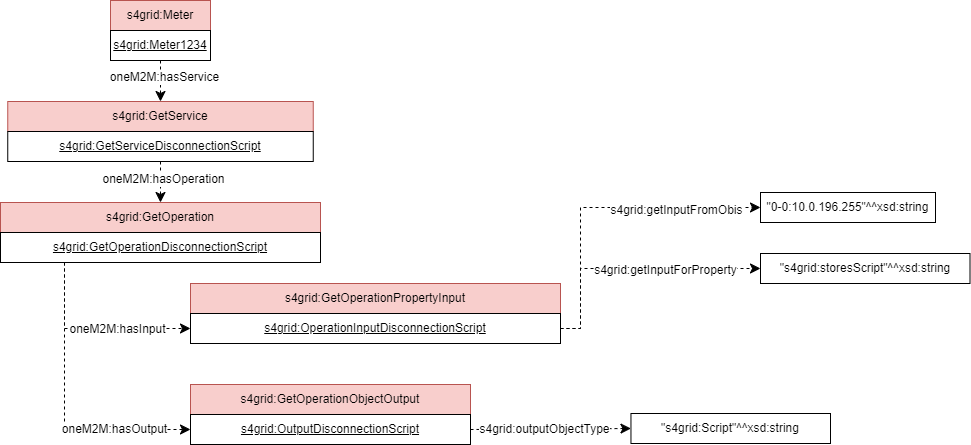

The diagram above was exported from draw.io. Its source (the exported page's mxGraphModel, read from the mxfile embedded in the PNG):
<mxGraphModel dx="1461" dy="-87" grid="0" gridSize="10" guides="1" tooltips="1" connect="1" arrows="1" fold="1" page="0" pageScale="1" pageWidth="827" pageHeight="1169" math="0" shadow="0">
  <root>
    <mxCell id="0" />
    <mxCell id="1" parent="0" />
    <mxCell id="2" value="s4grid:Meter" style="rounded=0;whiteSpace=wrap;html=1;snapToPoint=1;points=[[0.1,0],[0.2,0],[0.3,0],[0.4,0],[0.5,0],[0.6,0],[0.7,0],[0.8,0],[0.9,0],[0,0.1],[0,0.3],[0,0.5],[0,0.7],[0,0.9],[0.1,1],[0.2,1],[0.3,1],[0.4,1],[0.5,1],[0.6,1],[0.7,1],[0.8,1],[0.9,1],[1,0.1],[1,0.3],[1,0.5],[1,0.7],[1,0.9]];fillColor=#f8cecc;strokeColor=#b85450;" vertex="1" parent="1">
      <mxGeometry x="389.9999999999999" y="2345" width="100" height="30" as="geometry" />
    </mxCell>
    <mxCell id="3" value="s4grid:GetService" style="rounded=0;whiteSpace=wrap;html=1;snapToPoint=1;points=[[0.1,0],[0.2,0],[0.3,0],[0.4,0],[0.5,0],[0.6,0],[0.7,0],[0.8,0],[0.9,0],[0,0.1],[0,0.3],[0,0.5],[0,0.7],[0,0.9],[0.1,1],[0.2,1],[0.3,1],[0.4,1],[0.5,1],[0.6,1],[0.7,1],[0.8,1],[0.9,1],[1,0.1],[1,0.3],[1,0.5],[1,0.7],[1,0.9]];fillColor=#f8cecc;strokeColor=#b85450;" vertex="1" parent="1">
      <mxGeometry x="287.2499999999999" y="2446" width="305.5" height="30" as="geometry" />
    </mxCell>
    <mxCell id="4" value="&lt;u&gt;s4grid:Meter1234&lt;/u&gt;" style="rounded=0;whiteSpace=wrap;html=1;snapToPoint=1;points=[[0.1,0],[0.2,0],[0.3,0],[0.4,0],[0.5,0],[0.6,0],[0.7,0],[0.8,0],[0.9,0],[0,0.1],[0,0.3],[0,0.5],[0,0.7],[0,0.9],[0.1,1],[0.2,1],[0.3,1],[0.4,1],[0.5,1],[0.6,1],[0.7,1],[0.8,1],[0.9,1],[1,0.1],[1,0.3],[1,0.5],[1,0.7],[1,0.9]];" vertex="1" parent="1">
      <mxGeometry x="389.9999999999999" y="2375" width="100" height="30" as="geometry" />
    </mxCell>
    <mxCell id="5" value="&lt;u&gt;s4grid:GetServiceDisconnectionScript&lt;/u&gt;" style="rounded=0;whiteSpace=wrap;html=1;snapToPoint=1;points=[[0.1,0],[0.2,0],[0.3,0],[0.4,0],[0.5,0],[0.6,0],[0.7,0],[0.8,0],[0.9,0],[0,0.1],[0,0.3],[0,0.5],[0,0.7],[0,0.9],[0.1,1],[0.2,1],[0.3,1],[0.4,1],[0.5,1],[0.6,1],[0.7,1],[0.8,1],[0.9,1],[1,0.1],[1,0.3],[1,0.5],[1,0.7],[1,0.9]];" vertex="1" parent="1">
      <mxGeometry x="287.2499999999999" y="2476" width="305.5" height="30" as="geometry" />
    </mxCell>
    <mxCell id="6" value="" style="endArrow=classic;html=1;endSize=8;arcSize=0;rounded=0;exitX=1;exitY=0.5;exitDx=0;exitDy=0;dashed=1;entryX=0;entryY=0.5;entryDx=0;entryDy=0;edgeStyle=orthogonalEdgeStyle;" edge="1" source="13" target="25" parent="1">
      <mxGeometry width="50" height="50" relative="1" as="geometry">
        <mxPoint x="1191" y="2693" as="sourcePoint" />
        <mxPoint x="959.9999999999995" y="2673" as="targetPoint" />
        <Array as="points">
          <mxPoint x="859.9999999999999" y="2673" />
          <mxPoint x="859.9999999999999" y="2552" />
        </Array>
      </mxGeometry>
    </mxCell>
    <mxCell id="7" value="s4grid:getInputFromObis" style="text;html=1;align=center;verticalAlign=middle;resizable=0;points=[];labelBackgroundColor=#ffffff;" vertex="1" connectable="0" parent="1">
      <mxGeometry x="951.2499999999998" y="2547" as="geometry">
        <mxPoint x="4" y="7" as="offset" />
      </mxGeometry>
    </mxCell>
    <mxCell id="8" value="s4grid:GetOperationObjectOutput" style="rounded=0;whiteSpace=wrap;html=1;snapToPoint=1;points=[[0.1,0],[0.2,0],[0.3,0],[0.4,0],[0.5,0],[0.6,0],[0.7,0],[0.8,0],[0.9,0],[0,0.1],[0,0.3],[0,0.5],[0,0.7],[0,0.9],[0.1,1],[0.2,1],[0.3,1],[0.4,1],[0.5,1],[0.6,1],[0.7,1],[0.8,1],[0.9,1],[1,0.1],[1,0.3],[1,0.5],[1,0.7],[1,0.9]];fillColor=#f8cecc;strokeColor=#b85450;" vertex="1" parent="1">
      <mxGeometry x="469.9999999999999" y="2729" width="280" height="30" as="geometry" />
    </mxCell>
    <mxCell id="9" value="&lt;u&gt;s4grid:OutputDisconnectionScript&lt;/u&gt;" style="rounded=0;whiteSpace=wrap;html=1;snapToPoint=1;points=[[0.1,0],[0.2,0],[0.3,0],[0.4,0],[0.5,0],[0.6,0],[0.7,0],[0.8,0],[0.9,0],[0,0.1],[0,0.3],[0,0.5],[0,0.7],[0,0.9],[0.1,1],[0.2,1],[0.3,1],[0.4,1],[0.5,1],[0.6,1],[0.7,1],[0.8,1],[0.9,1],[1,0.1],[1,0.3],[1,0.5],[1,0.7],[1,0.9]];" vertex="1" parent="1">
      <mxGeometry x="469.9999999999999" y="2759" width="280" height="30" as="geometry" />
    </mxCell>
    <mxCell id="10" value="s4grid:GetOperation" style="rounded=0;whiteSpace=wrap;html=1;snapToPoint=1;points=[[0.1,0],[0.2,0],[0.3,0],[0.4,0],[0.5,0],[0.6,0],[0.7,0],[0.8,0],[0.9,0],[0,0.1],[0,0.3],[0,0.5],[0,0.7],[0,0.9],[0.1,1],[0.2,1],[0.3,1],[0.4,1],[0.5,1],[0.6,1],[0.7,1],[0.8,1],[0.9,1],[1,0.1],[1,0.3],[1,0.5],[1,0.7],[1,0.9]];fillColor=#f8cecc;strokeColor=#b85450;" vertex="1" parent="1">
      <mxGeometry x="279.9999999999999" y="2547" width="320" height="30" as="geometry" />
    </mxCell>
    <mxCell id="11" value="&lt;u style=&quot;border-color: var(--border-color);&quot;&gt;s4grid:GetOperationDisconnectionScript&lt;/u&gt;" style="rounded=0;whiteSpace=wrap;html=1;snapToPoint=1;points=[[0.1,0],[0.2,0],[0.3,0],[0.4,0],[0.5,0],[0.6,0],[0.7,0],[0.8,0],[0.9,0],[0,0.1],[0,0.3],[0,0.5],[0,0.7],[0,0.9],[0.1,1],[0.2,1],[0.3,1],[0.4,1],[0.5,1],[0.6,1],[0.7,1],[0.8,1],[0.9,1],[1,0.1],[1,0.3],[1,0.5],[1,0.7],[1,0.9]];" vertex="1" parent="1">
      <mxGeometry x="279.9999999999999" y="2577" width="320" height="30" as="geometry" />
    </mxCell>
    <mxCell id="12" value="s4grid:GetOperationPropertyInput" style="rounded=0;whiteSpace=wrap;html=1;snapToPoint=1;points=[[0.1,0],[0.2,0],[0.3,0],[0.4,0],[0.5,0],[0.6,0],[0.7,0],[0.8,0],[0.9,0],[0,0.1],[0,0.3],[0,0.5],[0,0.7],[0,0.9],[0.1,1],[0.2,1],[0.3,1],[0.4,1],[0.5,1],[0.6,1],[0.7,1],[0.8,1],[0.9,1],[1,0.1],[1,0.3],[1,0.5],[1,0.7],[1,0.9]];fillColor=#f8cecc;strokeColor=#b85450;" vertex="1" parent="1">
      <mxGeometry x="469.9999999999999" y="2628" width="370" height="30" as="geometry" />
    </mxCell>
    <mxCell id="13" value="&lt;u&gt;s4grid:OperationInputDisconnectionScript&lt;/u&gt;" style="rounded=0;whiteSpace=wrap;html=1;snapToPoint=1;points=[[0.1,0],[0.2,0],[0.3,0],[0.4,0],[0.5,0],[0.6,0],[0.7,0],[0.8,0],[0.9,0],[0,0.1],[0,0.3],[0,0.5],[0,0.7],[0,0.9],[0.1,1],[0.2,1],[0.3,1],[0.4,1],[0.5,1],[0.6,1],[0.7,1],[0.8,1],[0.9,1],[1,0.1],[1,0.3],[1,0.5],[1,0.7],[1,0.9]];" vertex="1" parent="1">
      <mxGeometry x="469.9999999999999" y="2658" width="370" height="30" as="geometry" />
    </mxCell>
    <mxCell id="14" value="" style="endArrow=classic;html=1;endSize=8;arcSize=0;rounded=0;entryX=0;entryY=0.5;entryDx=0;entryDy=0;exitX=0.2;exitY=1;exitDx=0;exitDy=0;dashed=1;edgeStyle=orthogonalEdgeStyle;" edge="1" source="11" target="13" parent="1">
      <mxGeometry width="50" height="50" relative="1" as="geometry">
        <mxPoint x="255.9999999999999" y="2667" as="sourcePoint" />
        <mxPoint x="422.9999999999999" y="2682" as="targetPoint" />
      </mxGeometry>
    </mxCell>
    <mxCell id="15" value="oneM2M:hasInput" style="text;html=1;align=center;verticalAlign=middle;resizable=0;points=[];labelBackgroundColor=#ffffff;" vertex="1" connectable="0" parent="1">
      <mxGeometry x="395.9999999999999" y="2673" as="geometry" />
    </mxCell>
    <mxCell id="16" value="" style="endArrow=classic;html=1;endSize=8;arcSize=0;rounded=0;entryX=0;entryY=0.5;entryDx=0;entryDy=0;exitX=0.2;exitY=1;exitDx=0;exitDy=0;dashed=1;edgeStyle=orthogonalEdgeStyle;" edge="1" source="11" target="9" parent="1">
      <mxGeometry width="50" height="50" relative="1" as="geometry">
        <mxPoint x="915.9999999999999" y="2678" as="sourcePoint" />
        <mxPoint x="1083" y="3073" as="targetPoint" />
      </mxGeometry>
    </mxCell>
    <mxCell id="17" value="oneM2M:hasOutput" style="text;html=1;align=center;verticalAlign=middle;resizable=0;points=[];labelBackgroundColor=#ffffff;" vertex="1" connectable="0" parent="1">
      <mxGeometry x="392.9999999999999" y="2773" as="geometry" />
    </mxCell>
    <mxCell id="18" value="&quot;s4grid:Script&quot;^^xsd:string" style="rounded=0;whiteSpace=wrap;html=1;snapToPoint=1;align=center;" vertex="1" parent="1">
      <mxGeometry x="910.4599999999999" y="2758" width="199.54" height="30" as="geometry" />
    </mxCell>
    <mxCell id="19" value="" style="endArrow=classic;html=1;endSize=8;arcSize=0;rounded=0;dashed=1;entryX=0;entryY=0.5;entryDx=0;entryDy=0;exitX=1;exitY=0.5;exitDx=0;exitDy=0;" edge="1" source="9" target="18" parent="1">
      <mxGeometry width="50" height="50" relative="1" as="geometry">
        <mxPoint x="675.9999999999999" y="2767" as="sourcePoint" />
        <mxPoint x="1006.46" y="2789" as="targetPoint" />
      </mxGeometry>
    </mxCell>
    <mxCell id="20" value="s4grid:outputObjectType" style="text;html=1;align=center;verticalAlign=middle;resizable=0;points=[];labelBackgroundColor=#ffffff;" vertex="1" connectable="0" parent="1">
      <mxGeometry x="819.9999999999997" y="2766" as="geometry">
        <mxPoint x="4" y="7" as="offset" />
      </mxGeometry>
    </mxCell>
    <mxCell id="21" value="" style="endArrow=classic;html=1;endSize=8;arcSize=0;rounded=0;entryX=0.5;entryY=0;entryDx=0;entryDy=0;dashed=1;exitX=0.5;exitY=1;exitDx=0;exitDy=0;" edge="1" source="4" target="3" parent="1">
      <mxGeometry width="50" height="50" relative="1" as="geometry">
        <mxPoint x="1431" y="2387" as="sourcePoint" />
        <mxPoint x="1431" y="2427" as="targetPoint" />
        <Array as="points" />
      </mxGeometry>
    </mxCell>
    <mxCell id="22" value="&lt;div&gt;oneM2M:hasService&lt;/div&gt;" style="text;html=1;align=center;verticalAlign=middle;resizable=0;points=[];labelBackgroundColor=#ffffff;" vertex="1" connectable="0" parent="21">
      <mxGeometry x="-0.1269" relative="1" as="geometry">
        <mxPoint x="3" y="-2" as="offset" />
      </mxGeometry>
    </mxCell>
    <mxCell id="23" value="" style="endArrow=classic;html=1;endSize=8;arcSize=0;rounded=0;entryX=0.5;entryY=0;entryDx=0;entryDy=0;exitX=0.5;exitY=1;exitDx=0;exitDy=0;dashed=1;" edge="1" source="5" target="10" parent="1">
      <mxGeometry width="50" height="50" relative="1" as="geometry">
        <mxPoint x="419.4999999999999" y="2571.5" as="sourcePoint" />
        <mxPoint x="419.4999999999999" y="2612.5" as="targetPoint" />
      </mxGeometry>
    </mxCell>
    <mxCell id="24" value="&lt;div&gt;oneM2M:hasOperation&lt;/div&gt;" style="text;html=1;align=center;verticalAlign=middle;resizable=0;points=[];labelBackgroundColor=#ffffff;" vertex="1" connectable="0" parent="23">
      <mxGeometry x="-0.1269" relative="1" as="geometry">
        <mxPoint x="2" y="-1" as="offset" />
      </mxGeometry>
    </mxCell>
    <mxCell id="25" value="&quot;0-0:10.0.196.255&quot;^^xsd:string" style="rounded=0;whiteSpace=wrap;html=1;snapToPoint=1;align=center;" vertex="1" parent="1">
      <mxGeometry x="1040" y="2537" width="175" height="30" as="geometry" />
    </mxCell>
    <mxCell id="26" value="&quot;s4grid:storesScript&quot;^^xsd:string" style="rounded=0;whiteSpace=wrap;html=1;snapToPoint=1;align=center;" vertex="1" parent="1">
      <mxGeometry x="1040" y="2598" width="209.5" height="30" as="geometry" />
    </mxCell>
    <mxCell id="27" value="" style="endArrow=classic;html=1;endSize=8;arcSize=0;rounded=0;exitX=1;exitY=0.5;exitDx=0;exitDy=0;dashed=1;entryX=0;entryY=0.5;entryDx=0;entryDy=0;edgeStyle=orthogonalEdgeStyle;" edge="1" source="13" target="26" parent="1">
      <mxGeometry width="50" height="50" relative="1" as="geometry">
        <mxPoint x="849.9999999999999" y="2683" as="sourcePoint" />
        <mxPoint x="1020" y="2562" as="targetPoint" />
        <Array as="points">
          <mxPoint x="859.9999999999999" y="2673" />
          <mxPoint x="859.9999999999999" y="2613" />
        </Array>
      </mxGeometry>
    </mxCell>
    <mxCell id="28" value="s4grid:getInputForProperty" style="text;html=1;align=center;verticalAlign=middle;resizable=0;points=[];labelBackgroundColor=#ffffff;" vertex="1" connectable="0" parent="1">
      <mxGeometry x="939.9999999999998" y="2607" as="geometry">
        <mxPoint x="4" y="7" as="offset" />
      </mxGeometry>
    </mxCell>
  </root>
</mxGraphModel>